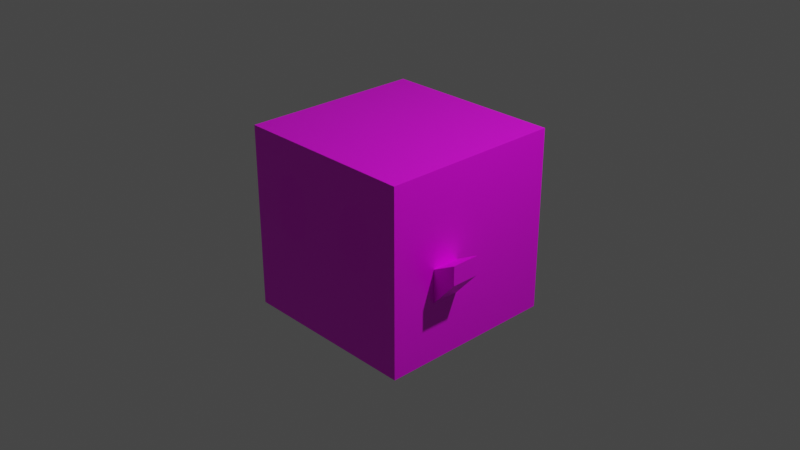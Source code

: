 # Source: new_cube_minion.blend  (saved by Blender 2.82.7; exported with 4.5.12 LTS)
import bpy
from mathutils import Matrix  # noqa: F401  (used for matrix-valued properties, if any)

bpy.ops.wm.read_factory_settings(use_empty=True)
scene = bpy.context.scene
scene.name = 'Scene'

# ---- collections
col_collection = bpy.data.collections.new('Collection'); scene.collection.children.link(col_collection)

# ---- images (referenced by path relative to the original .blend; pixels are not part of the script)
import os
ASSET_DIR = os.environ.get("B2B_ASSET_DIR", "")  # directory of the original .blend (textures are referenced by path, not embedded)
HERE = os.path.dirname(os.path.abspath(__file__))  # packed textures are extracted next to this script under _unpacked/

def load_image(name, relpath, width, height, colorspace="sRGB"):
    """Load a texture the original file referenced (path relative to the .blend, or extracted next to this script)."""
    p = next((c for c in (os.path.join(HERE, relpath), os.path.join(ASSET_DIR, relpath)) if relpath and os.path.exists(c)), "")
    if p:
        img = bpy.data.images.load(p, check_existing=True)
        img.name = name
    else:  # same state as the original file: an image datablock whose file is absent (Cycles renders it pink)
        img = bpy.data.images.new(name, width, height)
        img.source = "FILE"
        img.filepath = "//" + (relpath or name)
    img.colorspace_settings.name = colorspace
    return img
img_material_base_color = load_image('Material Base Color', '', 1024, 1024, 'sRGB')
img_material_001_base_color = load_image('Material.001 Base Color', '', 1024, 1024, 'sRGB')

# ---- materials (node trees are filled in below, after node groups)
mat_material = bpy.data.materials.new('Material')
mat_material.alpha_threshold = 0.0
mat_material.use_transparent_shadow = False
mat_material.line_color = (0.0, 0.0, 0.0, 1.0)
mat_material_001 = bpy.data.materials.new('Material.001')
mat_material_001.use_transparent_shadow = False

# ---- material node trees
mat_material.use_nodes = True; mat_material.node_tree.nodes.clear()
_N = mat_material.node_tree.nodes; _L = mat_material.node_tree.links
n0 = _N.new('ShaderNodeOutputMaterial'); n0.name = 'Material Output'; n0.location = (300, 300)
n1 = _N.new('ShaderNodeBsdfPrincipled'); n1.name = 'Principled BSDF'; n1.location = (10, 300)
n1.distribution = 'GGX'
n1.subsurface_method = 'BURLEY'
n1.inputs[2].default_value = 0.4
n1.inputs[3].default_value = 1.45
n1.inputs[27].default_value = (0.0, 0.0, 0.0, 1.0)
n1.inputs[28].default_value = 1.0
n2 = _N.new('ShaderNodeTexImage'); n2.name = 'Image Texture'; n2.location = (-280, 275)
n2.image = img_material_base_color
_L.new(n1.outputs[0], n0.inputs[0])
_L.new(n2.outputs[0], n1.inputs[0])
n0.is_active_output = True
mat_material_001.use_nodes = True; mat_material_001.node_tree.nodes.clear()
_N = mat_material_001.node_tree.nodes; _L = mat_material_001.node_tree.links
n0 = _N.new('ShaderNodeOutputMaterial'); n0.name = 'Material Output'; n0.location = (300, 300)
n1 = _N.new('ShaderNodeBsdfPrincipled'); n1.name = 'Principled BSDF'; n1.location = (10, 300)
n1.distribution = 'GGX'
n1.subsurface_method = 'BURLEY'
n1.inputs[3].default_value = 1.45
n1.inputs[27].default_value = (0.0, 0.0, 0.0, 1.0)
n1.inputs[28].default_value = 1.0
n2 = _N.new('ShaderNodeTexImage'); n2.name = 'Image Texture'; n2.location = (-280, 275)
n2.image = img_material_001_base_color
_L.new(n1.outputs[0], n0.inputs[0])
_L.new(n2.outputs[0], n1.inputs[0])
n0.is_active_output = True

# ---- world
world_world = bpy.data.worlds.new('World'); scene.world = world_world
world_world.use_nodes = True; world_world.node_tree.nodes.clear()
_N = world_world.node_tree.nodes; _L = world_world.node_tree.links
n0 = _N.new('ShaderNodeOutputWorld'); n0.name = 'World Output'; n0.location = (300, 300)
n1 = _N.new('ShaderNodeBackground'); n1.name = 'Background'; n1.location = (10, 300)
n1.inputs[0].default_value = (0.05088, 0.05088, 0.05088, 1.0)
_L.new(n1.outputs[0], n0.inputs[0])
n0.is_active_output = True
world_world.color = (0.05088, 0.05088, 0.05088)
world_world.use_sun_shadow = False
world_world.sun_shadow_jitter_overblur = 0.0

# ---- cameras
cam_camera = bpy.data.cameras.new('Camera')
cam_camera.clip_end = 100.0
cam_camera.ortho_scale = 7.314

# ---- lights
light_light = bpy.data.lights.new('Light', 'POINT')
light_light.transmission_factor = 0.0
light_light.energy = 1000.0
light_light.shadow_soft_size = 0.1
light_light.shadow_maximum_resolution = 0.006
light_light.use_absolute_resolution = True

# ---- meshes
me_cube = bpy.data.meshes.new('Cube')
me_cube.from_pydata([(1.0, 1.0, 1.0), (1.0, 1.0, -1.0), (1.0, -1.0, 1.0), (1.0, -1.0, -1.0), (1.0, -0.196, -4.352e-17), (1.0, -0.196, -1.0), (1.0, -0.196, -0.3678), (1.0, -0.5, 0.0), (1.0, -0.5, -0.3678), (1.0, -0.5, -1.0), (1.26, -0.196, 0.1367), (1.26, -0.196, -0.07158), (1.26, -0.5, 0.1367), (1.26, -0.5, -0.07158), (1.0, -1.0, 0.6975), (0.6101, -1.0, 0.5342), (0.2822, -1.0, 0.5304), (1.0, -1.0, 0.09808), (0.6215, -1.0, 0.03731), (0.2708, -1.0, 0.04111), (0.2518, -1.0, 0.3989), (0.2518, -1.0, 0.165), (0.6519, -1.0, 0.4103), (0.6443, -1.0, 0.165), (0.5338, -1.0, -0.03485), (0.4462, -1.0, -0.07663), (0.3585, -1.0, -0.03485), (0.5338, -1.0, 0.6101), (0.4462, -1.0, 0.6367), (0.3585, -1.0, 0.6101), (-1.0, 1.0, 1.0), (-1.0, 1.0, -1.0), (-1.0, -1.0, 1.0), (-1.0, -1.0, -1.0), (0.0, 1.0, -1.0), (0.0, -1.0, 1.0), (0.0, -1.0, -1.0), (0.0, 1.0, 1.0), (-1.0, -0.196, -4.352e-17), (0.0, -0.196, -4.352e-17), (-1.0, -0.196, -1.0), (-1.0, -0.196, -0.3678), (0.0, -0.196, -0.3678), (-1.0, -0.5, 0.0), (0.0, -0.5, 0.0), (-1.0, -0.5, -0.3678), (0.0, -0.5, -0.3678), (-1.0, -0.5, -1.0), (-1.26, -0.196, 0.1367), (-1.26, -0.196, -0.07158), (-1.26, -0.5, 0.1367), (-1.26, -0.5, -0.07158), (-1.0, -1.0, 0.6975), (0.0, -0.196, 0.6975), (0.0, -0.5, 0.6975), (-0.6101, -1.0, 0.5342), (-0.2822, -1.0, 0.5304), (-1.0, -1.0, 0.09808), (-0.6215, -1.0, 0.03731), (-0.2708, -1.0, 0.04111), (0.0, -0.196, 0.09808), (0.0, -0.5, 0.09808), (-0.2518, -1.0, 0.3989), (-0.2518, -1.0, 0.165), (-0.6519, -1.0, 0.4103), (-0.6443, -1.0, 0.165), (-0.5338, -1.0, -0.03485), (-0.4462, -1.0, -0.07663), (-0.3585, -1.0, -0.03485), (-0.5338, -1.0, 0.6101), (-0.4462, -1.0, 0.6367), (-0.3585, -1.0, 0.6101)], [], [(7, 4, 6, 5, 1, 0, 2, 14, 17, 3, 9, 8), (0, 37, 35, 2), (0, 1, 34, 37), (5, 9, 3, 36, 34, 1), (6, 4, 10, 11), (5, 6, 8, 9), (11, 10, 12, 13), (4, 7, 12, 10), (7, 8, 13, 12), (8, 6, 11, 13), (37, 35, 61, 54, 53, 60, 39, 42, 46, 44, 36, 34), (18, 23, 22, 15, 27, 28, 29, 16, 20, 21, 19, 26, 25, 24), (17, 14, 15, 22, 23, 18), (17, 18, 24, 25, 26, 19, 21, 20, 16, 29, 28, 27, 15, 14, 2, 35, 36, 3), (43, 45, 47, 33, 57, 52, 32, 30, 31, 40, 41, 38), (30, 32, 35, 37), (58, 57, 33, 36, 35, 32, 52, 55, 69, 70, 71, 56, 62, 63, 59, 68, 67, 66), (30, 37, 34, 31), (47, 40, 31, 34, 36, 33), (39, 44, 46, 42), (41, 49, 48, 38), (40, 47, 45, 41), (60, 61, 44, 39), (49, 51, 50, 48), (38, 48, 50, 43), (43, 50, 51, 45), (45, 51, 49, 41), (58, 66, 67, 68, 59, 63, 62, 56, 71, 70, 69, 55, 64, 65), (57, 58, 65, 64, 55, 52), (53, 54, 61, 60), (44, 61, 35, 36)])
me_cube.polygons.foreach_set('material_index', [0, 0, 0, 0, 0, 0, 0, 0, 0, 0, 0, 1, 0, 0, 0, 0, 0, 0, 0, 0, 0, 0, 0, 0, 0, 0, 0, 1, 0, 0, 0])
_uv = me_cube.uv_layers.new(name='UVMap')
_uv.uv.foreach_set('vector', [0.5, 0.6875, 0.5, 0.625, 0.4375, 0.625, 0.375, 0.625, 0.375, 0.5, 0.625, 0.5, 0.625, 0.75, 0.5625, 0.75, 0.5312, 0.75, 0.375, 0.75, 0.375, 0.6875, 0.4375, 0.6875, 0.625, 0.5, 0.75, 0.5, 0.75, 0.75, 0.625, 0.75, 0.625, 0.5, 0.375, 0.5, 0.375, 0.375, 0.625, 0.375, 0.375, 0.625, 0.375, 0.6875, 0.375, 0.75, 0.25, 0.75, 0.25, 0.5, 0.375, 0.5, 0.4375, 0.625, 0.5, 0.625, 0.5, 0.625, 0.4375, 0.625, 0.375, 0.625, 0.4375, 0.625, 0.4375, 0.6875, 0.375, 0.6875, 0.4375, 0.625, 0.5, 0.625, 0.5, 0.6875, 0.4375, 0.6875, 0.5, 0.625, 0.5, 0.6875, 0.5, 0.6875, 0.5, 0.625, 0.5, 0.6875, 0.4375, 0.6875, 0.4375, 0.6875, 0.5, 0.6875, 0.4375, 0.6875, 0.4375, 0.625, 0.4375, 0.625, 0.4375, 0.6875, 0.625, 0.375, 0.75, 0.75, 0.5781, 0.7031, 0.625, 0.6875, 0.5938, 0.5938, 0.5469, 0.6094, 0.5, 0.625, 0.4062, 0.6562, 0.4375, 0.75, 0.5312, 0.7188, 0.375, 0.875, 0.25, 0.5, 0.5312, 0.8125, 0.5417, 0.8125, 0.5521, 0.8125, 0.5625, 0.8125, 0.5625, 0.8205, 0.5625, 0.8285, 0.5625, 0.8365, 0.5625, 0.8445, 0.5521, 0.8445, 0.5417, 0.8445, 0.5312, 0.8445, 0.5312, 0.8365, 0.5312, 0.8285, 0.5312, 0.8205, 0.5312, 0.75, 0.5625, 0.75, 0.5625, 0.8125, 0.5521, 0.8125, 0.5417, 0.8125, 0.5312, 0.8125, 0.5312, 0.75, 0.5312, 0.8125, 0.5312, 0.8205, 0.5312, 0.8285, 0.5312, 0.8365, 0.5312, 0.8445, 0.5417, 0.8445, 0.5521, 0.8445, 0.5625, 0.8445, 0.5625, 0.8365, 0.5625, 0.8285, 0.5625, 0.8205, 0.5625, 0.8125, 0.5625, 0.75, 0.625, 0.75, 0.625, 0.875, 0.375, 0.875, 0.375, 0.75, 0.5, 0.6875, 0.4375, 0.6875, 0.375, 0.6875, 0.375, 0.75, 0.5312, 0.75, 0.5625, 0.75, 0.625, 0.75, 0.625, 0.5, 0.375, 0.5, 0.375, 0.625, 0.4375, 0.625, 0.5, 0.625, 0.625, 0.5, 0.625, 0.75, 0.75, 0.75, 0.75, 0.5, 0.5312, 0.8125, 0.5312, 0.75, 0.375, 0.75, 0.375, 0.875, 0.625, 0.875, 0.625, 0.75, 0.5625, 0.75, 0.5625, 0.8125, 0.5625, 0.8205, 0.5625, 0.8285, 0.5625, 0.8365, 0.5625, 0.8445, 0.5521, 0.8445, 0.5417, 0.8445, 0.5312, 0.8445, 0.5312, 0.8365, 0.5312, 0.8285, 0.5312, 0.8205, 0.625, 0.5, 0.625, 0.375, 0.375, 0.375, 0.375, 0.5, 0.375, 0.6875, 0.375, 0.625, 0.375, 0.5, 0.25, 0.5, 0.25, 0.75, 0.375, 0.75, 0.5, 0.625, 0.5312, 0.7188, 0.4375, 0.75, 0.4062, 0.6562, 0.4375, 0.625, 0.4375, 0.625, 0.5, 0.625, 0.5, 0.625, 0.375, 0.625, 0.375, 0.6875, 0.4375, 0.6875, 0.4375, 0.625, 0.5469, 0.6094, 0.5781, 0.7031, 0.5312, 0.7188, 0.5, 0.625, 0.4375, 0.625, 0.4375, 0.6875, 0.5, 0.6875, 0.5, 0.625, 0.5, 0.625, 0.5, 0.625, 0.5, 0.6875, 0.5, 0.6875, 0.5, 0.6875, 0.5, 0.6875, 0.4375, 0.6875, 0.4375, 0.6875, 0.4375, 0.6875, 0.4375, 0.6875, 0.4375, 0.625, 0.4375, 0.625, 0.5312, 0.8125, 0.5312, 0.8205, 0.5312, 0.8285, 0.5312, 0.8365, 0.5312, 0.8445, 0.5417, 0.8445, 0.5521, 0.8445, 0.5625, 0.8445, 0.5625, 0.8365, 0.5625, 0.8285, 0.5625, 0.8205, 0.5625, 0.8125, 0.5521, 0.8125, 0.5417, 0.8125, 0.5312, 0.75, 0.5312, 0.8125, 0.5417, 0.8125, 0.5521, 0.8125, 0.5625, 0.8125, 0.5625, 0.75, 0.5938, 0.5938, 0.625, 0.6875, 0.5781, 0.7031, 0.5469, 0.6094, 0.5312, 0.7188, 0.5781, 0.7031, 0.75, 0.75, 0.375, 0.875])
me_cube.materials.append(mat_material)
me_cube.materials.append(mat_material_001)
me_cube.use_remesh_preserve_volume = False
me_cube.use_remesh_preserve_attributes = False
me_cube.use_mirror_vertex_groups = False
me_cube.update()

# ---- objects
ob_cube = bpy.data.objects.new('Cube', me_cube)
ob_light = bpy.data.objects.new('Light', light_light)
ob_camera = bpy.data.objects.new('Camera', cam_camera)

# ---- transforms, parenting, visibility, modifiers, constraints
ob_cube.location = (0.0, 0.0, 0.0)
ob_cube.lock_rotations_4d = False
ob_cube.empty_display_type = 'ARROWS'
ob_cube.lineart.crease_threshold = 0.0
ob_light.location = (4.076, 1.005, 5.904)
ob_light.rotation_euler = (0.6503, 0.05522, 1.866)
ob_light.lock_rotations_4d = False
ob_light.empty_display_type = 'ARROWS'
ob_light.color = (0.0, 0.0, 0.0, 0.0)
ob_light.lineart.crease_threshold = 0.0
ob_camera.location = (7.359, -6.926, 4.958)
ob_camera.rotation_euler = (1.109, 0.0, 0.8149)
ob_camera.lock_rotations_4d = False
ob_camera.empty_display_type = 'ARROWS'
ob_camera.color = (0.0, 0.0, 0.0, 0.0)
ob_camera.display_type = 'WIRE'
ob_camera.lineart.crease_threshold = 0.0

# ---- collection membership
col_collection.objects.link(ob_cube)
col_collection.objects.link(ob_light)
col_collection.objects.link(ob_camera)

# ---- scene / render settings (as saved in the file)
scene.camera = ob_camera
scene.frame_start = 1; scene.frame_end = 250; scene.frame_set(1)
scene.render.engine = 'BLENDER_EEVEE_NEXT'
scene.cycles.use_denoising = False
scene.cycles.samples = 128
scene.cycles.sampling_pattern = 'TABULATED_SOBOL'
scene.cycles.use_adaptive_sampling = False
scene.cycles.use_light_tree = False
scene.view_settings.view_transform = 'Filmic'
bpy.context.view_layer.update()
